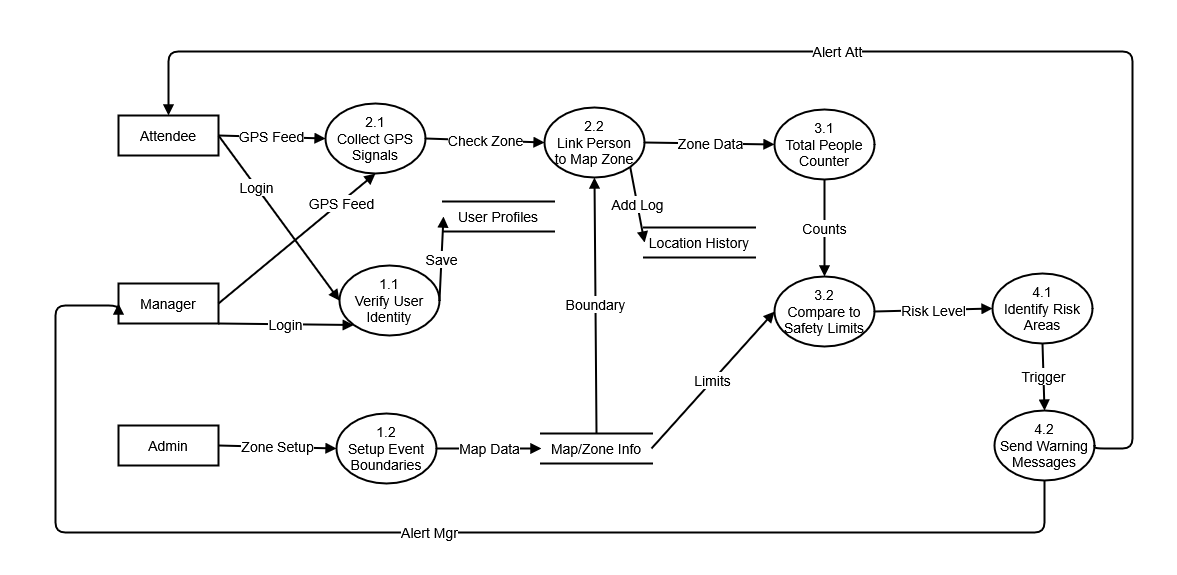

The diagram above was exported from draw.io. Its source (the exported page's mxGraphModel, read from the mxfile embedded in the PNG):
<mxGraphModel dx="2104" dy="1047" grid="0" gridSize="10" guides="1" tooltips="1" connect="1" arrows="1" fold="1" page="0" pageScale="1" pageWidth="850" pageHeight="1100" math="0" shadow="0">
  <root>
    <mxCell id="0" />
    <mxCell id="1" parent="0" />
    <mxCell id="B2G1kdaPmgQ2-WvR45DT-1" parent="1" style="whiteSpace=wrap;html=1;strokeWidth=2;fontSize=14;" value="Attendee" vertex="1">
      <mxGeometry height="40" width="100" x="-43" y="22" as="geometry" />
    </mxCell>
    <mxCell id="B2G1kdaPmgQ2-WvR45DT-2" parent="1" style="whiteSpace=wrap;html=1;strokeWidth=2;fontSize=14;" value="Manager" vertex="1">
      <mxGeometry height="40" width="100" x="-43" y="190" as="geometry" />
    </mxCell>
    <mxCell id="B2G1kdaPmgQ2-WvR45DT-3" parent="1" style="whiteSpace=wrap;html=1;strokeWidth=2;fontSize=14;" value="Admin" vertex="1">
      <mxGeometry height="40" width="100" x="-43" y="332" as="geometry" />
    </mxCell>
    <mxCell id="B2G1kdaPmgQ2-WvR45DT-4" parent="1" style="ellipse;whiteSpace=wrap;html=1;strokeWidth=2;fontSize=14;" value="1.1&#10;Verify User&#10;Identity" vertex="1">
      <mxGeometry height="70" width="100" x="178" y="172" as="geometry" />
    </mxCell>
    <mxCell id="B2G1kdaPmgQ2-WvR45DT-5" parent="1" style="ellipse;whiteSpace=wrap;html=1;strokeWidth=2;fontSize=14;" value="1.2&#10;Setup Event&#10;Boundaries" vertex="1">
      <mxGeometry height="70" width="100" x="175" y="320" as="geometry" />
    </mxCell>
    <mxCell id="B2G1kdaPmgQ2-WvR45DT-6" parent="1" style="ellipse;whiteSpace=wrap;html=1;strokeWidth=2;fontSize=14;" value="2.1&#10;Collect GPS&#10;Signals" vertex="1">
      <mxGeometry height="70" width="100" x="164" y="10" as="geometry" />
    </mxCell>
    <mxCell id="B2G1kdaPmgQ2-WvR45DT-7" parent="1" style="ellipse;whiteSpace=wrap;html=1;strokeWidth=2;fontSize=14;" value="2.2&#10;Link Person&#10;to Map Zone" vertex="1">
      <mxGeometry height="70" width="100" x="383" y="14" as="geometry" />
    </mxCell>
    <mxCell id="B2G1kdaPmgQ2-WvR45DT-8" parent="1" style="ellipse;whiteSpace=wrap;html=1;strokeWidth=2;fontSize=14;" value="3.1&#10;Total People&#10;Counter" vertex="1">
      <mxGeometry height="70" width="100" x="613" y="16" as="geometry" />
    </mxCell>
    <mxCell id="B2G1kdaPmgQ2-WvR45DT-9" parent="1" style="ellipse;whiteSpace=wrap;html=1;strokeWidth=2;fontSize=14;" value="3.2&#10;Compare to&#10;Safety Limits" vertex="1">
      <mxGeometry height="70" width="100" x="613" y="183" as="geometry" />
    </mxCell>
    <mxCell id="B2G1kdaPmgQ2-WvR45DT-10" parent="1" style="ellipse;whiteSpace=wrap;html=1;strokeWidth=2;fontSize=14;" value="4.1&#10;Identify Risk&#10;Areas" vertex="1">
      <mxGeometry height="70" width="100" x="831" y="180" as="geometry" />
    </mxCell>
    <mxCell id="B2G1kdaPmgQ2-WvR45DT-11" parent="1" style="ellipse;whiteSpace=wrap;html=1;strokeWidth=2;fontSize=14;" value="4.2&#10;Send Warning&#10;Messages" vertex="1">
      <mxGeometry height="70" width="100" x="833" y="317" as="geometry" />
    </mxCell>
    <mxCell id="B2G1kdaPmgQ2-WvR45DT-12" parent="1" style="shape=partialRectangle;whiteSpace=wrap;html=1;left=0;right=0;strokeWidth=2;fontSize=14;" value="User Profiles" vertex="1">
      <mxGeometry height="30" width="110" x="282" y="108" as="geometry" />
    </mxCell>
    <mxCell id="B2G1kdaPmgQ2-WvR45DT-13" parent="1" style="shape=partialRectangle;whiteSpace=wrap;html=1;left=0;right=0;strokeWidth=2;fontSize=14;" value="Map/Zone Info" vertex="1">
      <mxGeometry height="30" width="110" x="380" y="340" as="geometry" />
    </mxCell>
    <mxCell id="B2G1kdaPmgQ2-WvR45DT-14" parent="1" style="shape=partialRectangle;whiteSpace=wrap;html=1;left=0;right=0;strokeWidth=2;fontSize=14;" value="Location History" vertex="1">
      <mxGeometry height="30" width="110" x="483" y="134" as="geometry" />
    </mxCell>
    <mxCell id="B2G1kdaPmgQ2-WvR45DT-15" edge="1" parent="1" source="B2G1kdaPmgQ2-WvR45DT-1" style="endArrow=block;html=1;strokeWidth=2;exitX=1;exitY=0.5;endFill=1;fontSize=14;entryX=0;entryY=0.5;entryDx=0;entryDy=0;" target="B2G1kdaPmgQ2-WvR45DT-4" value="Login">
      <mxGeometry relative="1" x="-0.3696" as="geometry">
        <mxPoint as="offset" />
        <mxPoint x="188" y="183" as="targetPoint" />
      </mxGeometry>
    </mxCell>
    <mxCell id="B2G1kdaPmgQ2-WvR45DT-16" edge="1" parent="1" source="B2G1kdaPmgQ2-WvR45DT-4" style="endArrow=block;html=1;strokeWidth=2;exitX=1;exitY=0.5;entryX=0;entryY=0.5;endFill=1;fontSize=14;" target="B2G1kdaPmgQ2-WvR45DT-12" value="Save">
      <mxGeometry relative="1" as="geometry" />
    </mxCell>
    <mxCell id="B2G1kdaPmgQ2-WvR45DT-17" edge="1" parent="1" source="B2G1kdaPmgQ2-WvR45DT-3" style="endArrow=block;html=1;strokeWidth=2;exitX=1;exitY=0.5;entryX=0;entryY=0.5;endFill=1;fontSize=14;" target="B2G1kdaPmgQ2-WvR45DT-5" value="Zone Setup">
      <mxGeometry relative="1" as="geometry" />
    </mxCell>
    <mxCell id="B2G1kdaPmgQ2-WvR45DT-18" edge="1" parent="1" source="B2G1kdaPmgQ2-WvR45DT-5" style="endArrow=block;html=1;strokeWidth=2;exitX=1;exitY=0.5;entryX=0;entryY=0.5;endFill=1;fontSize=14;" target="B2G1kdaPmgQ2-WvR45DT-13" value="Map Data">
      <mxGeometry relative="1" as="geometry" />
    </mxCell>
    <mxCell id="B2G1kdaPmgQ2-WvR45DT-19" edge="1" parent="1" source="B2G1kdaPmgQ2-WvR45DT-1" style="endArrow=block;html=1;strokeWidth=2;exitX=1;exitY=0.5;entryX=0;entryY=0.5;endFill=1;fontSize=14;" target="B2G1kdaPmgQ2-WvR45DT-6" value="GPS Feed">
      <mxGeometry relative="1" as="geometry" />
    </mxCell>
    <mxCell id="B2G1kdaPmgQ2-WvR45DT-20" edge="1" parent="1" source="B2G1kdaPmgQ2-WvR45DT-6" style="endArrow=block;html=1;strokeWidth=2;exitX=1;exitY=0.5;entryX=0;entryY=0.5;endFill=1;fontSize=14;" target="B2G1kdaPmgQ2-WvR45DT-7" value="Check Zone">
      <mxGeometry relative="1" as="geometry" />
    </mxCell>
    <mxCell id="B2G1kdaPmgQ2-WvR45DT-21" edge="1" parent="1" source="B2G1kdaPmgQ2-WvR45DT-13" style="endArrow=block;html=1;strokeWidth=2;exitX=0.5;exitY=0;entryX=0.5;entryY=1;endFill=1;fontSize=14;" target="B2G1kdaPmgQ2-WvR45DT-7" value="Boundary">
      <mxGeometry relative="1" as="geometry" />
    </mxCell>
    <mxCell id="B2G1kdaPmgQ2-WvR45DT-22" edge="1" parent="1" source="B2G1kdaPmgQ2-WvR45DT-7" style="endArrow=block;html=1;strokeWidth=2;exitX=1;exitY=1;entryX=0;entryY=0.5;endFill=1;exitDx=0;exitDy=0;fontSize=14;" target="B2G1kdaPmgQ2-WvR45DT-14" value="Add Log">
      <mxGeometry relative="1" as="geometry" />
    </mxCell>
    <mxCell id="B2G1kdaPmgQ2-WvR45DT-23" edge="1" parent="1" source="B2G1kdaPmgQ2-WvR45DT-7" style="endArrow=block;html=1;strokeWidth=2;exitX=1;exitY=0.5;entryX=0;entryY=0.5;endFill=1;fontSize=14;" target="B2G1kdaPmgQ2-WvR45DT-8" value="Zone Data">
      <mxGeometry relative="1" as="geometry" />
    </mxCell>
    <mxCell id="B2G1kdaPmgQ2-WvR45DT-24" edge="1" parent="1" source="B2G1kdaPmgQ2-WvR45DT-8" style="endArrow=block;html=1;strokeWidth=2;exitX=0.5;exitY=1;entryX=0.5;entryY=0;endFill=1;fontSize=14;" target="B2G1kdaPmgQ2-WvR45DT-9" value="Counts">
      <mxGeometry relative="1" as="geometry" />
    </mxCell>
    <mxCell id="B2G1kdaPmgQ2-WvR45DT-25" edge="1" parent="1" source="B2G1kdaPmgQ2-WvR45DT-13" style="endArrow=block;html=1;strokeWidth=2;exitX=1;exitY=0.5;entryX=0;entryY=0.5;endFill=1;fontSize=14;" target="B2G1kdaPmgQ2-WvR45DT-9" value="Limits">
      <mxGeometry relative="1" as="geometry" />
    </mxCell>
    <mxCell id="B2G1kdaPmgQ2-WvR45DT-26" edge="1" parent="1" source="B2G1kdaPmgQ2-WvR45DT-9" style="endArrow=block;html=1;strokeWidth=2;exitX=1;exitY=0.5;entryX=0;entryY=0.5;endFill=1;fontSize=14;" target="B2G1kdaPmgQ2-WvR45DT-10" value="Risk Level">
      <mxGeometry relative="1" as="geometry" />
    </mxCell>
    <mxCell id="B2G1kdaPmgQ2-WvR45DT-27" edge="1" parent="1" source="B2G1kdaPmgQ2-WvR45DT-10" style="endArrow=block;html=1;strokeWidth=2;exitX=0.5;exitY=1;entryX=0.5;entryY=0;endFill=1;fontSize=14;" target="B2G1kdaPmgQ2-WvR45DT-11" value="Trigger">
      <mxGeometry relative="1" as="geometry" />
    </mxCell>
    <mxCell id="B2G1kdaPmgQ2-WvR45DT-28" edge="1" parent="1" source="B2G1kdaPmgQ2-WvR45DT-11" style="endArrow=block;html=1;strokeWidth=2;edgeStyle=orthogonalEdgeStyle;endFill=1;exitX=0.5;exitY=1;exitDx=0;exitDy=0;entryX=0;entryY=0.5;entryDx=0;entryDy=0;fontSize=14;" target="B2G1kdaPmgQ2-WvR45DT-2" value="Alert Mgr">
      <mxGeometry relative="1" as="geometry">
        <Array as="points">
          <mxPoint x="883" y="439" />
          <mxPoint x="-106" y="439" />
          <mxPoint x="-106" y="212" />
        </Array>
        <mxPoint x="770" y="392" as="sourcePoint" />
        <mxPoint x="15" y="120" as="targetPoint" />
      </mxGeometry>
    </mxCell>
    <mxCell id="B2G1kdaPmgQ2-WvR45DT-29" edge="1" parent="1" source="B2G1kdaPmgQ2-WvR45DT-11" style="endArrow=block;html=1;strokeWidth=2;exitX=1;exitY=0.5;entryX=0.5;entryY=0;edgeStyle=orthogonalEdgeStyle;endFill=1;entryDx=0;entryDy=0;exitDx=0;exitDy=0;fontSize=14;" target="B2G1kdaPmgQ2-WvR45DT-1" value="Alert Att">
      <mxGeometry relative="1" as="geometry">
        <Array as="points">
          <mxPoint x="933" y="355" />
          <mxPoint x="971" y="355" />
          <mxPoint x="971" y="-42" />
          <mxPoint x="7" y="-42" />
        </Array>
      </mxGeometry>
    </mxCell>
    <mxCell id="B2G1kdaPmgQ2-WvR45DT-31" edge="1" parent="1" style="endArrow=none;html=1;rounded=0;fontSize=12;startSize=8;endSize=8;curved=1;" value="">
      <mxGeometry height="50" relative="1" width="50" as="geometry">
        <mxPoint x="-261" y="213" as="sourcePoint" />
        <mxPoint x="-257" y="211" as="targetPoint" />
      </mxGeometry>
    </mxCell>
    <mxCell id="B2G1kdaPmgQ2-WvR45DT-32" edge="1" parent="1" style="endArrow=none;html=1;rounded=0;fontSize=12;startSize=8;endSize=8;curved=1;" value="">
      <mxGeometry height="50" relative="1" width="50" as="geometry">
        <mxPoint x="452" y="-193" as="sourcePoint" />
        <mxPoint x="455" y="-186" as="targetPoint" />
      </mxGeometry>
    </mxCell>
    <mxCell id="B2G1kdaPmgQ2-WvR45DT-33" edge="1" parent="1" style="endArrow=none;html=1;rounded=0;fontSize=12;startSize=8;endSize=8;curved=1;" value="">
      <mxGeometry height="50" relative="1" width="50" as="geometry">
        <mxPoint x="1193" y="234" as="sourcePoint" />
        <mxPoint x="1193" y="238" as="targetPoint" />
      </mxGeometry>
    </mxCell>
    <mxCell id="B2G1kdaPmgQ2-WvR45DT-34" edge="1" parent="1" style="endArrow=none;html=1;rounded=0;fontSize=12;startSize=8;endSize=8;curved=1;" value="">
      <mxGeometry height="50" relative="1" width="50" as="geometry">
        <mxPoint x="468" y="597" as="sourcePoint" />
        <mxPoint x="468" y="597" as="targetPoint" />
      </mxGeometry>
    </mxCell>
    <mxCell id="-1JeusG9gUXsRcjs1Ogr-2" edge="1" parent="1" source="B2G1kdaPmgQ2-WvR45DT-2" style="endArrow=block;html=1;strokeWidth=2;exitX=1;exitY=0.5;entryX=0.5;entryY=1;endFill=1;fontSize=14;exitDx=0;exitDy=0;entryDx=0;entryDy=0;" target="B2G1kdaPmgQ2-WvR45DT-6" value="GPS Feed">
      <mxGeometry relative="1" x="0.5553" y="-1" as="geometry">
        <mxPoint as="offset" />
        <mxPoint x="152" y="160" as="sourcePoint" />
        <mxPoint x="259" y="163" as="targetPoint" />
      </mxGeometry>
    </mxCell>
    <mxCell id="-1JeusG9gUXsRcjs1Ogr-3" edge="1" parent="1" source="B2G1kdaPmgQ2-WvR45DT-2" style="endArrow=block;html=1;strokeWidth=2;exitX=1;exitY=1;endFill=1;fontSize=14;exitDx=0;exitDy=0;entryX=0;entryY=1;entryDx=0;entryDy=0;" target="B2G1kdaPmgQ2-WvR45DT-4" value="Login">
      <mxGeometry relative="1" as="geometry">
        <mxPoint x="96" y="280" as="sourcePoint" />
        <mxPoint x="202" y="293" as="targetPoint" />
      </mxGeometry>
    </mxCell>
  </root>
</mxGraphModel>